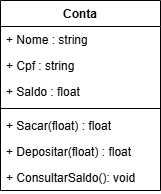

The diagram above was exported from draw.io. Its source (the exported page's mxGraphModel, read from the mxfile embedded in the PNG):
<mxGraphModel dx="1106" dy="605" grid="1" gridSize="10" guides="1" tooltips="1" connect="1" arrows="1" fold="1" page="1" pageScale="1" pageWidth="827" pageHeight="1169" math="0" shadow="0">
  <root>
    <mxCell id="0" />
    <mxCell id="1" parent="0" />
    <mxCell id="Ohywss957KDquVGKa6NB-1" value="Conta" style="swimlane;fontStyle=1;align=center;verticalAlign=top;childLayout=stackLayout;horizontal=1;startSize=26;horizontalStack=0;resizeParent=1;resizeParentMax=0;resizeLast=0;collapsible=1;marginBottom=0;whiteSpace=wrap;html=1;" vertex="1" parent="1">
      <mxGeometry x="290" y="170" width="160" height="190" as="geometry" />
    </mxCell>
    <mxCell id="Ohywss957KDquVGKa6NB-2" value="+ Nome : string" style="text;strokeColor=none;fillColor=none;align=left;verticalAlign=top;spacingLeft=4;spacingRight=4;overflow=hidden;rotatable=0;points=[[0,0.5],[1,0.5]];portConstraint=eastwest;whiteSpace=wrap;html=1;" vertex="1" parent="Ohywss957KDquVGKa6NB-1">
      <mxGeometry y="26" width="160" height="26" as="geometry" />
    </mxCell>
    <mxCell id="Ohywss957KDquVGKa6NB-3" value="+ Cpf : string" style="text;strokeColor=none;fillColor=none;align=left;verticalAlign=top;spacingLeft=4;spacingRight=4;overflow=hidden;rotatable=0;points=[[0,0.5],[1,0.5]];portConstraint=eastwest;whiteSpace=wrap;html=1;" vertex="1" parent="Ohywss957KDquVGKa6NB-1">
      <mxGeometry y="52" width="160" height="26" as="geometry" />
    </mxCell>
    <mxCell id="Ohywss957KDquVGKa6NB-4" value="+ Saldo : float" style="text;strokeColor=none;fillColor=none;align=left;verticalAlign=top;spacingLeft=4;spacingRight=4;overflow=hidden;rotatable=0;points=[[0,0.5],[1,0.5]];portConstraint=eastwest;whiteSpace=wrap;html=1;" vertex="1" parent="Ohywss957KDquVGKa6NB-1">
      <mxGeometry y="78" width="160" height="26" as="geometry" />
    </mxCell>
    <mxCell id="Ohywss957KDquVGKa6NB-5" value="" style="line;strokeWidth=1;fillColor=none;align=left;verticalAlign=middle;spacingTop=-1;spacingLeft=3;spacingRight=3;rotatable=0;labelPosition=right;points=[];portConstraint=eastwest;strokeColor=inherit;" vertex="1" parent="Ohywss957KDquVGKa6NB-1">
      <mxGeometry y="104" width="160" height="8" as="geometry" />
    </mxCell>
    <mxCell id="Ohywss957KDquVGKa6NB-6" value="+ Sacar(float) : float" style="text;strokeColor=none;fillColor=none;align=left;verticalAlign=top;spacingLeft=4;spacingRight=4;overflow=hidden;rotatable=0;points=[[0,0.5],[1,0.5]];portConstraint=eastwest;whiteSpace=wrap;html=1;" vertex="1" parent="Ohywss957KDquVGKa6NB-1">
      <mxGeometry y="112" width="160" height="26" as="geometry" />
    </mxCell>
    <mxCell id="Ohywss957KDquVGKa6NB-7" value="+ Depositar(float) : float" style="text;strokeColor=none;fillColor=none;align=left;verticalAlign=top;spacingLeft=4;spacingRight=4;overflow=hidden;rotatable=0;points=[[0,0.5],[1,0.5]];portConstraint=eastwest;whiteSpace=wrap;html=1;" vertex="1" parent="Ohywss957KDquVGKa6NB-1">
      <mxGeometry y="138" width="160" height="26" as="geometry" />
    </mxCell>
    <mxCell id="Ohywss957KDquVGKa6NB-8" value="+ ConsultarSaldo(): void" style="text;strokeColor=none;fillColor=none;align=left;verticalAlign=top;spacingLeft=4;spacingRight=4;overflow=hidden;rotatable=0;points=[[0,0.5],[1,0.5]];portConstraint=eastwest;whiteSpace=wrap;html=1;" vertex="1" parent="Ohywss957KDquVGKa6NB-1">
      <mxGeometry y="164" width="160" height="26" as="geometry" />
    </mxCell>
  </root>
</mxGraphModel>